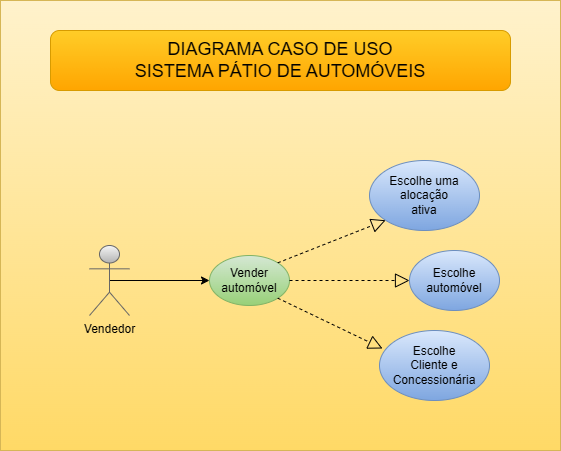

The diagram above was exported from draw.io. Its source (the exported page's mxGraphModel, read from the mxfile embedded in the PNG):
<mxGraphModel dx="1434" dy="841" grid="1" gridSize="10" guides="1" tooltips="1" connect="1" arrows="1" fold="1" page="1" pageScale="1" pageWidth="827" pageHeight="1169" math="0" shadow="0">
  <root>
    <mxCell id="0" />
    <mxCell id="1" parent="0" />
    <mxCell id="XNatRsqHNbl5h2uv4FVS-34" value="" style="rounded=0;whiteSpace=wrap;html=1;fillColor=#fff2cc;gradientColor=#ffd966;strokeColor=#d6b656;" vertex="1" parent="1">
      <mxGeometry x="150" y="110" width="560" height="450" as="geometry" />
    </mxCell>
    <mxCell id="XNatRsqHNbl5h2uv4FVS-1" value="&lt;font style=&quot;font-size: 18px;&quot;&gt;DIAGRAMA CASO DE USO&lt;/font&gt;&lt;div style=&quot;font-size: 18px;&quot;&gt;&lt;font style=&quot;font-size: 18px;&quot;&gt;SISTEMA PÁTIO DE AUTOMÓVEIS&lt;/font&gt;&lt;/div&gt;" style="rounded=1;whiteSpace=wrap;html=1;fillColor=#ffcd28;gradientColor=#ffa500;strokeColor=#d79b00;" vertex="1" parent="1">
      <mxGeometry x="200" y="140" width="460" height="60" as="geometry" />
    </mxCell>
    <mxCell id="XNatRsqHNbl5h2uv4FVS-17" style="edgeStyle=orthogonalEdgeStyle;rounded=0;orthogonalLoop=1;jettySize=auto;html=1;exitX=0.5;exitY=0.5;exitDx=0;exitDy=0;exitPerimeter=0;" edge="1" parent="1" source="XNatRsqHNbl5h2uv4FVS-2" target="XNatRsqHNbl5h2uv4FVS-15">
      <mxGeometry relative="1" as="geometry" />
    </mxCell>
    <mxCell id="XNatRsqHNbl5h2uv4FVS-2" value="Vendedor" style="shape=umlActor;verticalLabelPosition=bottom;verticalAlign=top;html=1;outlineConnect=0;fillColor=#f5f5f5;gradientColor=#b3b3b3;strokeColor=#666666;" vertex="1" parent="1">
      <mxGeometry x="239" y="355" width="40" height="70" as="geometry" />
    </mxCell>
    <mxCell id="XNatRsqHNbl5h2uv4FVS-15" value="Vender&lt;div&gt;automóvel&lt;/div&gt;" style="ellipse;whiteSpace=wrap;html=1;fillColor=#d5e8d4;gradientColor=#97d077;strokeColor=#82b366;" vertex="1" parent="1">
      <mxGeometry x="359" y="365" width="80" height="50" as="geometry" />
    </mxCell>
    <mxCell id="XNatRsqHNbl5h2uv4FVS-18" value="Escolhe uma&lt;div&gt;alocação&lt;/div&gt;&lt;div&gt;ativa&lt;/div&gt;" style="ellipse;whiteSpace=wrap;html=1;fillColor=#dae8fc;gradientColor=#7ea6e0;strokeColor=#6c8ebf;" vertex="1" parent="1">
      <mxGeometry x="519" y="270" width="110" height="70" as="geometry" />
    </mxCell>
    <mxCell id="XNatRsqHNbl5h2uv4FVS-19" value="Escolhe&lt;div&gt;automóvel&lt;/div&gt;" style="ellipse;whiteSpace=wrap;html=1;fillColor=#dae8fc;gradientColor=#7ea6e0;strokeColor=#6c8ebf;" vertex="1" parent="1">
      <mxGeometry x="559" y="360" width="90" height="60" as="geometry" />
    </mxCell>
    <mxCell id="XNatRsqHNbl5h2uv4FVS-20" value="Escolhe&lt;div&gt;Cliente e&lt;/div&gt;&lt;div&gt;Concessionária&lt;/div&gt;" style="ellipse;whiteSpace=wrap;html=1;fillColor=#dae8fc;gradientColor=#7ea6e0;strokeColor=#6c8ebf;" vertex="1" parent="1">
      <mxGeometry x="529" y="440" width="110" height="70" as="geometry" />
    </mxCell>
    <mxCell id="XNatRsqHNbl5h2uv4FVS-28" value="" style="endArrow=block;dashed=1;endFill=0;endSize=12;html=1;rounded=0;exitX=1;exitY=0;exitDx=0;exitDy=0;entryX=0;entryY=1;entryDx=0;entryDy=0;" edge="1" parent="1" source="XNatRsqHNbl5h2uv4FVS-15" target="XNatRsqHNbl5h2uv4FVS-18">
      <mxGeometry width="160" relative="1" as="geometry">
        <mxPoint x="443" y="350" as="sourcePoint" />
        <mxPoint x="603" y="350" as="targetPoint" />
      </mxGeometry>
    </mxCell>
    <mxCell id="XNatRsqHNbl5h2uv4FVS-29" value="" style="endArrow=block;dashed=1;endFill=0;endSize=12;html=1;rounded=0;exitX=1;exitY=0.5;exitDx=0;exitDy=0;entryX=0;entryY=0.5;entryDx=0;entryDy=0;" edge="1" parent="1" source="XNatRsqHNbl5h2uv4FVS-15" target="XNatRsqHNbl5h2uv4FVS-19">
      <mxGeometry width="160" relative="1" as="geometry">
        <mxPoint x="458" y="376" as="sourcePoint" />
        <mxPoint x="545" y="340" as="targetPoint" />
      </mxGeometry>
    </mxCell>
    <mxCell id="XNatRsqHNbl5h2uv4FVS-30" value="" style="endArrow=block;dashed=1;endFill=0;endSize=12;html=1;rounded=0;exitX=1;exitY=1;exitDx=0;exitDy=0;entryX=0.027;entryY=0.257;entryDx=0;entryDy=0;entryPerimeter=0;" edge="1" parent="1" source="XNatRsqHNbl5h2uv4FVS-15" target="XNatRsqHNbl5h2uv4FVS-20">
      <mxGeometry width="160" relative="1" as="geometry">
        <mxPoint x="449" y="440" as="sourcePoint" />
        <mxPoint x="529" y="450" as="targetPoint" />
      </mxGeometry>
    </mxCell>
  </root>
</mxGraphModel>